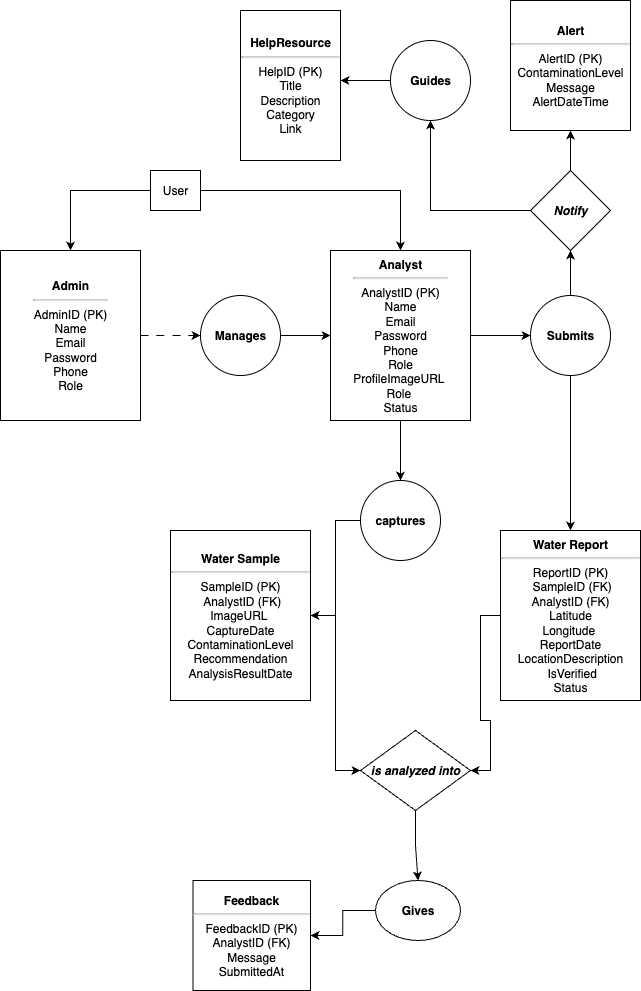

The diagram above was exported from draw.io. Its source (the exported page's mxGraphModel, read from the mxfile embedded in the PNG):
<mxGraphModel dx="3253" dy="2100" grid="1" gridSize="10" guides="1" tooltips="1" connect="1" arrows="1" fold="1" page="1" pageScale="1" pageWidth="827" pageHeight="1169" math="0" shadow="0">
  <root>
    <mxCell id="0" />
    <mxCell id="1" parent="0" />
    <mxCell id="xXluw3yePnhuWZpifH2S-10" value="" style="edgeStyle=orthogonalEdgeStyle;rounded=0;orthogonalLoop=1;jettySize=auto;html=1;" edge="1" parent="1" source="xXluw3yePnhuWZpifH2S-2" target="xXluw3yePnhuWZpifH2S-9">
      <mxGeometry relative="1" as="geometry" />
    </mxCell>
    <mxCell id="xXluw3yePnhuWZpifH2S-12" value="" style="edgeStyle=orthogonalEdgeStyle;rounded=0;orthogonalLoop=1;jettySize=auto;html=1;" edge="1" parent="1" source="xXluw3yePnhuWZpifH2S-2" target="xXluw3yePnhuWZpifH2S-11">
      <mxGeometry relative="1" as="geometry" />
    </mxCell>
    <mxCell id="xXluw3yePnhuWZpifH2S-2" value="User" style="rounded=0;whiteSpace=wrap;html=1;" vertex="1" parent="1">
      <mxGeometry x="330" y="260" width="50" height="40" as="geometry" />
    </mxCell>
    <mxCell id="xXluw3yePnhuWZpifH2S-17" value="" style="edgeStyle=orthogonalEdgeStyle;rounded=0;orthogonalLoop=1;jettySize=auto;html=1;curved=1;startSize=11;flowAnimation=1;" edge="1" parent="1" source="xXluw3yePnhuWZpifH2S-9" target="xXluw3yePnhuWZpifH2S-16">
      <mxGeometry relative="1" as="geometry" />
    </mxCell>
    <mxCell id="xXluw3yePnhuWZpifH2S-9" value="&lt;b&gt;Admin&lt;/b&gt;&lt;div&gt;&lt;hr&gt;&lt;img style=&quot;width: 18px; height: 28px; padding: 0px; position: absolute; cursor: copy; left: 1207px; top: 927px; opacity: 0.15; visibility: visible;&quot; title=&quot;Click to connect and clone (ctrl+click to clone, shift+click to connect). Drag to connect (ctrl+drag to clone).&quot; border=&quot;0&quot; src=&quot;data:image/svg+xml,(base64 omitted: 476 chars)&quot;&gt;&lt;img style=&quot;width: 18px; height: 28px; padding: 0px; position: absolute; cursor: copy; left: 1207px; top: 927px; opacity: 0.15; visibility: visible;&quot; title=&quot;Click to connect and clone (ctrl+click to clone, shift+click to connect). Drag to connect (ctrl+drag to clone).&quot; border=&quot;0&quot; src=&quot;data:image/svg+xml,(base64 omitted: 476 chars)&quot;&gt;&lt;img style=&quot;width: 18px; height: 28px; padding: 0px; position: absolute; cursor: copy; left: 1207px; top: 927px; opacity: 0.15; visibility: visible;&quot; title=&quot;Click to connect and clone (ctrl+click to clone, shift+click to connect). Drag to connect (ctrl+drag to clone).&quot; border=&quot;0&quot; src=&quot;data:image/svg+xml,(base64 omitted: 476 chars)&quot;&gt;&lt;img style=&quot;width: 18px; height: 28px; padding: 0px; position: absolute; cursor: copy; left: 1207px; top: 927px; opacity: 0.15; visibility: visible;&quot; title=&quot;Click to connect and clone (ctrl+click to clone, shift+click to connect). Drag to connect (ctrl+drag to clone).&quot; border=&quot;0&quot; src=&quot;data:image/svg+xml,(base64 omitted: 476 chars)&quot;&gt;&lt;div&gt;AdminID (PK)&lt;/div&gt;&lt;div&gt;Name&lt;/div&gt;&lt;div&gt;Email&lt;/div&gt;&lt;div&gt;Password&lt;/div&gt;&lt;div&gt;Phone&lt;/div&gt;&lt;div&gt;Role&lt;/div&gt;&lt;img style=&quot;width: 18px; height: 28px; padding: 0px; position: absolute; cursor: copy; left: 1207px; top: 927px; opacity: 0.15; visibility: visible;&quot; title=&quot;Click to connect and clone (ctrl+click to clone, shift+click to connect). Drag to connect (ctrl+drag to clone).&quot; border=&quot;0&quot; src=&quot;data:image/svg+xml,(base64 omitted: 476 chars)&quot;&gt;&lt;img style=&quot;width: 18px; height: 28px; padding: 0px; position: absolute; cursor: copy; left: 1207px; top: 927px; opacity: 0.15; visibility: visible;&quot; title=&quot;Click to connect and clone (ctrl+click to clone, shift+click to connect). Drag to connect (ctrl+drag to clone).&quot; border=&quot;0&quot; src=&quot;data:image/svg+xml,(base64 omitted: 476 chars)&quot;&gt;&lt;/div&gt;" style="whiteSpace=wrap;html=1;rounded=0;" vertex="1" parent="1">
      <mxGeometry x="180" y="340" width="140" height="170" as="geometry" />
    </mxCell>
    <mxCell id="xXluw3yePnhuWZpifH2S-22" value="" style="edgeStyle=orthogonalEdgeStyle;rounded=0;orthogonalLoop=1;jettySize=auto;html=1;" edge="1" parent="1" source="xXluw3yePnhuWZpifH2S-11" target="xXluw3yePnhuWZpifH2S-21">
      <mxGeometry relative="1" as="geometry" />
    </mxCell>
    <mxCell id="xXluw3yePnhuWZpifH2S-35" value="" style="edgeStyle=orthogonalEdgeStyle;rounded=0;orthogonalLoop=1;jettySize=auto;html=1;" edge="1" parent="1" source="xXluw3yePnhuWZpifH2S-11" target="xXluw3yePnhuWZpifH2S-34">
      <mxGeometry relative="1" as="geometry" />
    </mxCell>
    <mxCell id="xXluw3yePnhuWZpifH2S-37" value="" style="edgeStyle=orthogonalEdgeStyle;rounded=0;orthogonalLoop=1;jettySize=auto;html=1;" edge="1" parent="1" source="xXluw3yePnhuWZpifH2S-11" target="xXluw3yePnhuWZpifH2S-21">
      <mxGeometry relative="1" as="geometry" />
    </mxCell>
    <mxCell id="xXluw3yePnhuWZpifH2S-11" value="&lt;b&gt;Analyst&lt;/b&gt;&lt;hr&gt;&lt;div&gt;AnalystID (PK)&lt;/div&gt;&lt;div&gt;Name&lt;/div&gt;&lt;div&gt;Email&lt;/div&gt;&lt;div&gt;Password&lt;/div&gt;&lt;div&gt;Phone&lt;/div&gt;&lt;div&gt;Role&lt;/div&gt;&lt;div&gt;ProfileImageURL&amp;nbsp;&lt;/div&gt;&lt;div&gt;Role&amp;nbsp;&lt;/div&gt;&lt;div&gt;Status&lt;/div&gt;" style="whiteSpace=wrap;html=1;rounded=0;" vertex="1" parent="1">
      <mxGeometry x="510" y="340" width="140" height="170" as="geometry" />
    </mxCell>
    <mxCell id="xXluw3yePnhuWZpifH2S-20" style="edgeStyle=orthogonalEdgeStyle;rounded=0;orthogonalLoop=1;jettySize=auto;html=1;entryX=0;entryY=0.5;entryDx=0;entryDy=0;" edge="1" parent="1" source="xXluw3yePnhuWZpifH2S-16" target="xXluw3yePnhuWZpifH2S-11">
      <mxGeometry relative="1" as="geometry" />
    </mxCell>
    <mxCell id="xXluw3yePnhuWZpifH2S-16" value="&lt;b&gt;Manages&lt;/b&gt;" style="ellipse;whiteSpace=wrap;html=1;rounded=0;" vertex="1" parent="1">
      <mxGeometry x="380" y="385" width="80" height="80" as="geometry" />
    </mxCell>
    <mxCell id="xXluw3yePnhuWZpifH2S-25" style="edgeStyle=orthogonalEdgeStyle;rounded=0;orthogonalLoop=1;jettySize=auto;html=1;entryX=1;entryY=0.5;entryDx=0;entryDy=0;" edge="1" parent="1" source="xXluw3yePnhuWZpifH2S-21" target="xXluw3yePnhuWZpifH2S-23">
      <mxGeometry relative="1" as="geometry" />
    </mxCell>
    <mxCell id="xXluw3yePnhuWZpifH2S-21" value="&lt;b&gt;captures&lt;/b&gt;" style="ellipse;whiteSpace=wrap;html=1;rounded=0;" vertex="1" parent="1">
      <mxGeometry x="540" y="570" width="80" height="80" as="geometry" />
    </mxCell>
    <mxCell id="xXluw3yePnhuWZpifH2S-33" style="edgeStyle=orthogonalEdgeStyle;rounded=0;orthogonalLoop=1;jettySize=auto;html=1;entryX=0;entryY=0.5;entryDx=0;entryDy=0;" edge="1" parent="1" source="xXluw3yePnhuWZpifH2S-23" target="xXluw3yePnhuWZpifH2S-28">
      <mxGeometry relative="1" as="geometry" />
    </mxCell>
    <mxCell id="xXluw3yePnhuWZpifH2S-23" value="&lt;b&gt;Water Sample&lt;/b&gt;&lt;br&gt;&lt;hr&gt;&lt;div&gt;SampleID (PK)&lt;/div&gt;&lt;div&gt;&amp;nbsp;AnalystID (FK) ImageURL&amp;nbsp;&lt;/div&gt;&lt;div&gt;CaptureDate ContaminationLevel Recommendation AnalysisResultDate&lt;/div&gt;" style="whiteSpace=wrap;html=1;rounded=0;" vertex="1" parent="1">
      <mxGeometry x="350" y="620" width="140" height="170" as="geometry" />
    </mxCell>
    <mxCell id="xXluw3yePnhuWZpifH2S-31" style="edgeStyle=orthogonalEdgeStyle;rounded=0;orthogonalLoop=1;jettySize=auto;html=1;entryX=1;entryY=0.5;entryDx=0;entryDy=0;" edge="1" parent="1" source="xXluw3yePnhuWZpifH2S-26" target="xXluw3yePnhuWZpifH2S-28">
      <mxGeometry relative="1" as="geometry" />
    </mxCell>
    <mxCell id="xXluw3yePnhuWZpifH2S-26" value="&lt;div&gt;&lt;b&gt;Water Report&lt;/b&gt;&lt;br&gt;&lt;/div&gt;&lt;hr&gt;ReportID (PK)&lt;div&gt;&amp;nbsp;SampleID (FK)&lt;/div&gt;&lt;div&gt;AnalystID (FK)&lt;/div&gt;&lt;div&gt;Latitude&lt;/div&gt;&lt;div&gt;Longitude&amp;nbsp;&lt;/div&gt;&lt;div&gt;ReportDate LocationDescription&lt;/div&gt;&lt;div&gt;&amp;nbsp;IsVerified&lt;/div&gt;&lt;div&gt;Status&lt;/div&gt;" style="whiteSpace=wrap;html=1;rounded=0;" vertex="1" parent="1">
      <mxGeometry x="680" y="620" width="140" height="170" as="geometry" />
    </mxCell>
    <mxCell id="xXluw3yePnhuWZpifH2S-40" value="" style="edgeStyle=orthogonalEdgeStyle;rounded=0;orthogonalLoop=1;jettySize=auto;html=1;" edge="1" parent="1" source="xXluw3yePnhuWZpifH2S-28" target="xXluw3yePnhuWZpifH2S-39">
      <mxGeometry relative="1" as="geometry" />
    </mxCell>
    <mxCell id="xXluw3yePnhuWZpifH2S-28" value="&lt;i&gt;&lt;b&gt;is analyzed into&lt;/b&gt;&lt;/i&gt;" style="rhombus;whiteSpace=wrap;html=1;rounded=0;" vertex="1" parent="1">
      <mxGeometry x="540" y="820" width="110" height="80" as="geometry" />
    </mxCell>
    <mxCell id="xXluw3yePnhuWZpifH2S-36" style="edgeStyle=orthogonalEdgeStyle;rounded=0;orthogonalLoop=1;jettySize=auto;html=1;entryX=0.5;entryY=0;entryDx=0;entryDy=0;" edge="1" parent="1" source="xXluw3yePnhuWZpifH2S-34" target="xXluw3yePnhuWZpifH2S-26">
      <mxGeometry relative="1" as="geometry" />
    </mxCell>
    <mxCell id="xXluw3yePnhuWZpifH2S-45" value="" style="edgeStyle=orthogonalEdgeStyle;rounded=0;orthogonalLoop=1;jettySize=auto;html=1;" edge="1" parent="1" source="xXluw3yePnhuWZpifH2S-34" target="xXluw3yePnhuWZpifH2S-44">
      <mxGeometry relative="1" as="geometry" />
    </mxCell>
    <mxCell id="xXluw3yePnhuWZpifH2S-34" value="&lt;b&gt;Submits&lt;/b&gt;" style="ellipse;whiteSpace=wrap;html=1;rounded=0;" vertex="1" parent="1">
      <mxGeometry x="710" y="385" width="80" height="80" as="geometry" />
    </mxCell>
    <mxCell id="xXluw3yePnhuWZpifH2S-43" value="" style="edgeStyle=orthogonalEdgeStyle;rounded=0;orthogonalLoop=1;jettySize=auto;html=1;" edge="1" parent="1" source="xXluw3yePnhuWZpifH2S-39" target="xXluw3yePnhuWZpifH2S-42">
      <mxGeometry relative="1" as="geometry" />
    </mxCell>
    <mxCell id="xXluw3yePnhuWZpifH2S-39" value="&lt;b&gt;Gives&lt;/b&gt;" style="ellipse;whiteSpace=wrap;html=1;rounded=0;" vertex="1" parent="1">
      <mxGeometry x="555" y="970" width="85" height="60" as="geometry" />
    </mxCell>
    <mxCell id="xXluw3yePnhuWZpifH2S-42" value="&lt;b&gt;Feedback&lt;/b&gt;&lt;hr&gt;FeedbackID (PK) AnalystID (FK) Message SubmittedAt" style="whiteSpace=wrap;html=1;rounded=0;" vertex="1" parent="1">
      <mxGeometry x="372.5" y="970" width="117.5" height="110" as="geometry" />
    </mxCell>
    <mxCell id="xXluw3yePnhuWZpifH2S-47" value="" style="edgeStyle=orthogonalEdgeStyle;rounded=0;orthogonalLoop=1;jettySize=auto;html=1;" edge="1" parent="1" source="xXluw3yePnhuWZpifH2S-44" target="xXluw3yePnhuWZpifH2S-46">
      <mxGeometry relative="1" as="geometry" />
    </mxCell>
    <mxCell id="xXluw3yePnhuWZpifH2S-49" value="" style="edgeStyle=orthogonalEdgeStyle;rounded=10;orthogonalLoop=1;jettySize=auto;html=1;" edge="1" parent="1" source="xXluw3yePnhuWZpifH2S-44" target="xXluw3yePnhuWZpifH2S-48">
      <mxGeometry relative="1" as="geometry" />
    </mxCell>
    <mxCell id="xXluw3yePnhuWZpifH2S-44" value="&lt;b&gt;&lt;i&gt;Notify&lt;/i&gt;&lt;/b&gt;" style="rhombus;whiteSpace=wrap;html=1;rounded=0;" vertex="1" parent="1">
      <mxGeometry x="710" y="260" width="80" height="80" as="geometry" />
    </mxCell>
    <mxCell id="xXluw3yePnhuWZpifH2S-46" value="&lt;b&gt;Alert&lt;/b&gt;&lt;hr&gt;AlertID (PK) ContaminationLevel Message AlertDateTime" style="whiteSpace=wrap;html=1;rounded=0;" vertex="1" parent="1">
      <mxGeometry x="690" y="90" width="120" height="130" as="geometry" />
    </mxCell>
    <mxCell id="xXluw3yePnhuWZpifH2S-51" value="" style="edgeStyle=orthogonalEdgeStyle;rounded=0;orthogonalLoop=1;jettySize=auto;html=1;" edge="1" parent="1" source="xXluw3yePnhuWZpifH2S-48" target="xXluw3yePnhuWZpifH2S-50">
      <mxGeometry relative="1" as="geometry">
        <Array as="points">
          <mxPoint x="520" y="170" />
          <mxPoint x="520" y="165" />
        </Array>
      </mxGeometry>
    </mxCell>
    <mxCell id="xXluw3yePnhuWZpifH2S-48" value="&lt;b&gt;Guides&lt;/b&gt;" style="ellipse;whiteSpace=wrap;html=1;rounded=0;" vertex="1" parent="1">
      <mxGeometry x="570" y="130" width="80" height="80" as="geometry" />
    </mxCell>
    <mxCell id="xXluw3yePnhuWZpifH2S-50" value="&lt;b&gt;HelpResource&lt;/b&gt;&lt;hr&gt;HelpID (PK)&lt;div&gt;&amp;nbsp;Title&amp;nbsp;&lt;div&gt;Description Category&lt;div&gt;Link&lt;/div&gt;&lt;/div&gt;&lt;/div&gt;" style="whiteSpace=wrap;html=1;rounded=0;" vertex="1" parent="1">
      <mxGeometry x="420" y="100" width="100" height="150" as="geometry" />
    </mxCell>
  </root>
</mxGraphModel>